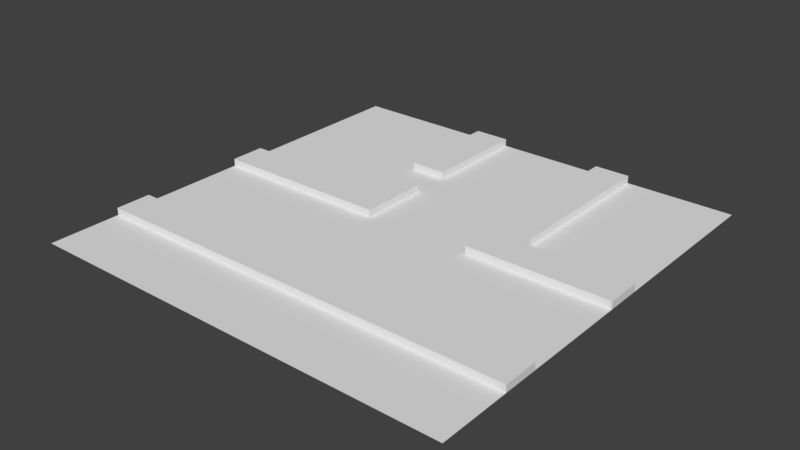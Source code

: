 # Source: PracticeParkTile.blend  (saved by Blender 2.79.0; exported with 4.5.12 LTS)
import bpy
from mathutils import Matrix  # noqa: F401  (used for matrix-valued properties, if any)

bpy.ops.wm.read_factory_settings(use_empty=True)
scene = bpy.context.scene
scene.name = 'Scene'

# ---- collections
col_collection_1 = bpy.data.collections.new('Collection 1'); scene.collection.children.link(col_collection_1)

# ---- world
world_world = bpy.data.worlds.new('World'); scene.world = world_world
world_world.color = (0.05088, 0.05088, 0.05088)
world_world.use_sun_shadow = False
world_world.sun_shadow_jitter_overblur = 0.0
world_world.cycles.sampling_method = 'MANUAL'

# ---- meshes
me_plane = bpy.data.meshes.new('Plane')
me_plane.from_pydata([(-1.0, -1.0, 0.0), (1.0, -1.0, 0.0), (-1.0, 1.0, 0.0), (1.0, 1.0, 0.0), (-1.0, 0.8333, 0.0), (-1.0, 0.6667, 0.0), (-1.0, 0.5, 0.0), (-1.0, 0.3333, 0.0), (-1.0, 0.1667, 0.0), (-1.0, -7.451e-08, 0.0), (-1.0, -0.1667, 0.0), (-1.0, -0.3333, 0.0), (-1.0, -0.5, 0.0), (-1.0, -0.6667, 0.0), (-1.0, -0.8333, 0.0), (1.0, -0.8333, 0.0), (1.0, -0.6667, 0.0), (1.0, -0.5, 0.0), (1.0, -0.3333, 0.0), (1.0, -0.1667, 0.0), (1.0, 7.451e-08, 0.0), (1.0, 0.1667, 0.0), (1.0, 0.3333, 0.0), (1.0, 0.5, 0.0), (1.0, 0.6667, 0.0), (1.0, 0.8333, 0.0), (-0.8333, -1.0, 0.0), (-0.6667, -1.0, 0.0), (-0.5, -1.0, 0.0), (-0.3333, -1.0, 0.0), (-0.1667, -1.0, 0.0), (7.451e-08, -1.0, 0.0), (0.1667, -1.0, 0.0), (0.3333, -1.0, 0.0), (0.5, -1.0, 0.0), (0.6667, -1.0, 0.0), (0.8333, -1.0, 0.0), (0.8333, 1.0, 0.0), (0.6667, 1.0, 0.0), (0.5, 1.0, 0.0), (0.3333, 1.0, 0.0), (0.1667, 1.0, 0.0), (-7.451e-08, 1.0, 0.0), (-0.1667, 1.0, 0.0), (-0.3333, 1.0, 0.0), (-0.5, 1.0, 0.0), (-0.6667, 1.0, 0.0), (-0.8333, 1.0, 0.0), (0.8333, -0.8333, 0.0), (0.6667, -0.8333, 0.0), (0.5, -0.8333, 0.0), (0.3333, -0.8333, 0.0), (0.1667, -0.8333, 0.0), (-7.451e-08, -0.8333, 0.0), (-0.1667, -0.8333, 0.0), (-0.3333, -0.8333, 0.0), (-0.5, -0.8333, 0.0), (-0.6667, -0.8333, 0.0), (-0.8333, -0.8333, 0.0), (0.8333, -0.6667, 0.0), (0.6667, -0.6667, 0.0), (0.5, -0.6667, 0.0), (0.3333, -0.6667, 0.0), (0.1667, -0.6667, 0.0), (-7.451e-08, -0.6667, 0.0), (-0.1667, -0.6667, 0.0), (-0.3333, -0.6667, 0.0), (-0.5, -0.6667, 0.0), (-0.6667, -0.6667, 0.0), (-0.8333, -0.6667, 0.0), (0.8333, -0.5, 0.0), (0.6667, -0.5, 0.0), (0.5, -0.5, 0.0), (0.3333, -0.5, 0.0), (0.1667, -0.5, 0.0), (-7.451e-08, -0.5, 0.0), (-0.1667, -0.5, 0.0), (-0.3333, -0.5, 0.0), (-0.5, -0.5, 0.0), (-0.6667, -0.5, 0.0), (-0.8333, -0.5, 0.0), (0.8333, -0.3333, 0.0), (0.6667, -0.3333, 0.0), (0.5, -0.3333, 0.0), (0.3333, -0.3333, 0.0), (0.1667, -0.3333, 0.0), (-7.451e-08, -0.3333, 0.0), (-0.1667, -0.3333, 0.0), (-0.3333, -0.3333, 0.0), (-0.5, -0.3333, 0.0), (-0.6667, -0.3333, 0.0), (-0.8333, -0.3333, 0.0), (0.8333, -0.1667, 0.0), (0.6667, -0.1667, 0.0), (0.5, -0.1667, 0.0), (0.3333, -0.1667, 0.0), (0.1667, -0.1667, 0.0), (-7.451e-08, -0.1667, 0.0), (-0.1667, -0.1667, 0.0), (-0.3333, -0.1667, 0.0), (-0.5, -0.1667, 0.0), (-0.6667, -0.1667, 0.0), (-0.8333, -0.1667, 0.0), (0.8333, 6.209e-08, 0.0), (0.6667, 4.967e-08, 0.0), (0.5, 3.725e-08, 0.0), (0.3333, 2.484e-08, 0.0), (0.1667, 1.242e-08, 0.0), (-7.451e-08, 0.0, 0.0), (-0.1667, -1.242e-08, 0.0), (-0.3333, -2.484e-08, 0.0), (-0.5, -3.725e-08, 0.0), (-0.6667, -4.967e-08, 0.0), (-0.8333, -6.209e-08, 0.0), (0.8333, 0.1667, 0.0), (0.6667, 0.1667, 0.0), (0.5, 0.1667, 0.0), (0.3333, 0.1667, 0.0), (0.1667, 0.1667, 0.0), (-7.451e-08, 0.1667, 0.0), (-0.1667, 0.1667, 0.0), (-0.3333, 0.1667, 0.0), (-0.5, 0.1667, 0.0), (-0.6667, 0.1667, 0.0), (-0.8333, 0.1667, 0.0), (0.8333, 0.3333, 0.0), (0.6667, 0.3333, 0.0), (0.5, 0.3333, 0.0), (0.3333, 0.3333, 0.0), (0.1667, 0.3333, 0.0), (-7.451e-08, 0.3333, 0.0), (-0.1667, 0.3333, 0.0), (-0.3333, 0.3333, 0.0), (-0.5, 0.3333, 0.0), (-0.6667, 0.3333, 0.0), (-0.8333, 0.3333, 0.0), (0.8333, 0.5, 0.0), (0.6667, 0.5, 0.0), (0.5, 0.5, 0.0), (0.3333, 0.5, 0.0), (0.1667, 0.5, 0.0), (-7.451e-08, 0.5, 0.0), (-0.1667, 0.5, 0.0), (-0.3333, 0.5, 0.0), (-0.5, 0.5, 0.0), (-0.6667, 0.5, 0.0), (-0.8333, 0.5, 0.0), (0.8333, 0.6667, 0.0), (0.6667, 0.6667, 0.0), (0.5, 0.6667, 0.0), (0.3333, 0.6667, 0.0), (0.1667, 0.6667, 0.0), (-7.451e-08, 0.6667, 0.0), (-0.1667, 0.6667, 0.0), (-0.3333, 0.6667, 0.0), (-0.5, 0.6667, 0.0), (-0.6667, 0.6667, 0.0), (-0.8333, 0.6667, 0.0), (0.8333, 0.8333, 0.0), (0.6667, 0.8333, 0.0), (0.5, 0.8333, 0.0), (0.3333, 0.8333, 0.0), (0.1667, 0.8333, 0.0), (-7.451e-08, 0.8333, 0.0), (-0.1667, 0.8333, 0.0), (-0.3333, 0.8333, 0.0), (-0.5, 0.8333, 0.0), (-0.6667, 0.8333, 0.0), (-0.8333, 0.8333, 0.0), (-1.0, -0.5, 0.0), (-1.0, -0.6667, 0.0), (1.0, -0.6667, 0.0), (1.0, -0.5, 0.0), (0.8333, -0.6667, 0.0), (0.6667, -0.6667, 0.0), (0.5, -0.6667, 0.0), (0.3333, -0.6667, 0.0), (0.1667, -0.6667, 0.0), (-7.451e-08, -0.6667, 0.0), (-0.1667, -0.6667, 0.0), (-0.3333, -0.6667, 0.0), (-0.5, -0.6667, 0.0), (-0.6667, -0.6667, 0.0), (-0.8333, -0.6667, 0.0), (0.8333, -0.5, 0.0), (0.6667, -0.5, 0.0), (0.5, -0.5, 0.0), (0.3333, -0.5, 0.0), (0.1667, -0.5, 0.0), (-7.451e-08, -0.5, 0.0), (-0.1667, -0.5, 0.0), (-0.3333, -0.5, 0.0), (-0.5, -0.5, 0.0), (-0.6667, -0.5, 0.0), (-0.8333, -0.5, 0.0), (-1.0, -0.5, 0.0), (-1.0, -0.6667, 0.0), (1.0, -0.6667, 0.0), (1.0, -0.5, 0.0), (0.8333, -0.6667, 0.0), (0.6667, -0.6667, 0.0), (0.5, -0.6667, 0.0), (0.3333, -0.6667, 0.0), (0.1667, -0.6667, 0.0), (-7.451e-08, -0.6667, 0.0), (-0.1667, -0.6667, 0.0), (-0.3333, -0.6667, 0.0), (-0.5, -0.6667, 0.0), (-0.6667, -0.6667, 0.0), (-0.8333, -0.6667, 0.0), (0.8333, -0.5, 0.0), (0.6667, -0.5, 0.0), (0.5, -0.5, 0.0), (0.3333, -0.5, 0.0), (0.1667, -0.5, 0.0), (-7.451e-08, -0.5, 0.0), (-0.1667, -0.5, 0.0), (-0.3333, -0.5, 0.0), (-0.5, -0.5, 0.0), (-0.6667, -0.5, 0.0), (-0.8333, -0.5, 0.0), (-1.0, -0.5, 0.2005), (-1.0, -0.6667, 0.2005), (1.0, -0.6667, 0.2005), (1.0, -0.5, 0.2005), (0.8333, -0.6667, 0.2005), (0.6667, -0.6667, 0.2005), (0.5, -0.6667, 0.2005), (0.3333, -0.6667, 0.2005), (0.1667, -0.6667, 0.2005), (-7.451e-08, -0.6667, 0.2005), (-0.1667, -0.6667, 0.2005), (-0.3333, -0.6667, 0.2005), (-0.5, -0.6667, 0.2005), (-0.6667, -0.6667, 0.2005), (-0.8333, -0.6667, 0.2005), (0.8333, -0.5, 0.2005), (0.6667, -0.5, 0.2005), (0.5, -0.5, 0.2005), (0.3333, -0.5, 0.2005), (0.1667, -0.5, 0.2005), (-7.451e-08, -0.5, 0.2005), (-0.1667, -0.5, 0.2005), (-0.3333, -0.5, 0.2005), (-0.5, -0.5, 0.2005), (-0.6667, -0.5, 0.2005), (-0.8333, -0.5, 0.2005), (1.0, 7.451e-08, 0.0), (1.0, 0.1667, 0.0), (0.5, 1.0, 0.0), (0.3333, 1.0, 0.0), (0.8333, 6.209e-08, 0.0), (0.6667, 4.967e-08, 0.0), (0.5, 3.725e-08, 0.0), (0.3333, 2.484e-08, 0.0), (0.8333, 0.1667, 0.0), (0.6667, 0.1667, 0.0), (0.5, 0.1667, 0.0), (0.3333, 0.1667, 0.0), (0.5, 0.3333, 0.0), (0.3333, 0.3333, 0.0), (0.5, 0.5, 0.0), (0.3333, 0.5, 0.0), (0.5, 0.6667, 0.0), (0.3333, 0.6667, 0.0), (0.5, 0.8333, 0.0), (0.3333, 0.8333, 0.0), (1.0, 7.451e-08, 0.0), (1.0, 0.1667, 0.0), (0.5, 1.0, 0.0), (0.3333, 1.0, 0.0), (0.8333, 6.209e-08, 0.0), (0.6667, 4.967e-08, 0.0), (0.5, 3.725e-08, 0.0), (0.3333, 2.484e-08, 0.0), (0.8333, 0.1667, 0.0), (0.6667, 0.1667, 0.0), (0.5, 0.1667, 0.0), (0.3333, 0.1667, 0.0), (0.5, 0.3333, 0.0), (0.3333, 0.3333, 0.0), (0.5, 0.5, 0.0), (0.3333, 0.5, 0.0), (0.5, 0.6667, 0.0), (0.3333, 0.6667, 0.0), (0.5, 0.8333, 0.0), (0.3333, 0.8333, 0.0), (1.0, 7.451e-08, 0.2112), (1.0, 0.1667, 0.2112), (0.5, 1.0, 0.2112), (0.3333, 1.0, 0.2112), (0.8333, 6.209e-08, 0.2112), (0.6667, 4.967e-08, 0.2112), (0.5, 3.725e-08, 0.2112), (0.3333, 2.484e-08, 0.2112), (0.8333, 0.1667, 0.2112), (0.6667, 0.1667, 0.2112), (0.5, 0.1667, 0.2112), (0.3333, 0.1667, 0.2112), (0.5, 0.3333, 0.2112), (0.3333, 0.3333, 0.2112), (0.5, 0.5, 0.2112), (0.3333, 0.5, 0.2112), (0.5, 0.6667, 0.2112), (0.3333, 0.6667, 0.2112), (0.5, 0.8333, 0.2112), (0.3333, 0.8333, 0.2112), (-1.0, 0.1667, 0.0), (-1.0, -7.451e-08, 0.0), (-0.1667, 1.0, 0.0), (-0.3333, 1.0, 0.0), (-0.1667, -1.242e-08, 0.0), (-0.3333, -2.484e-08, 0.0), (-0.5, -3.725e-08, 0.0), (-0.6667, -4.967e-08, 0.0), (-0.8333, -6.209e-08, 0.0), (-0.1667, 0.1667, 0.0), (-0.3333, 0.1667, 0.0), (-0.5, 0.1667, 0.0), (-0.6667, 0.1667, 0.0), (-0.8333, 0.1667, 0.0), (-0.1667, 0.3333, 0.0), (-0.3333, 0.3333, 0.0), (-0.1667, 0.5, 0.0), (-0.3333, 0.5, 0.0), (-0.1667, 0.6667, 0.0), (-0.3333, 0.6667, 0.0), (-0.1667, 0.8333, 0.0), (-0.3333, 0.8333, 0.0), (-1.0, 0.1667, 0.2051), (-1.0, -7.451e-08, 0.2051), (-0.1667, 1.0, 0.2051), (-0.3333, 1.0, 0.2051), (-0.1667, -1.242e-08, 0.2051), (-0.3333, -2.484e-08, 0.2051), (-0.5, -3.725e-08, 0.2051), (-0.6667, -4.967e-08, 0.2051), (-0.8333, -6.209e-08, 0.2051), (-0.1667, 0.1667, 0.2051), (-0.3333, 0.1667, 0.2051), (-0.5, 0.1667, 0.2051), (-0.6667, 0.1667, 0.2051), (-0.8333, 0.1667, 0.2051), (-0.1667, 0.3333, 0.2051), (-0.3333, 0.3333, 0.2051), (-0.1667, 0.5, 0.2051), (-0.3333, 0.5, 0.2051), (-0.1667, 0.6667, 0.2051), (-0.3333, 0.6667, 0.2051), (-0.1667, 0.8333, 0.2051), (-0.3333, 0.8333, 0.2051)], [], [(158, 25, 3, 37), (36, 1, 15, 48), (48, 15, 16, 59), (70, 71, 185, 184), (70, 17, 18, 81), (81, 18, 19, 92), (92, 19, 20, 103), (138, 149, 263, 261), (114, 21, 22, 125), (125, 22, 23, 136), (136, 23, 24, 147), (147, 24, 25, 158), (5, 157, 168, 4), (157, 156, 167, 168), (156, 155, 166, 167), (155, 154, 165, 166), (132, 121, 317, 322), (153, 152, 163, 164), (152, 151, 162, 163), (151, 150, 161, 162), (21, 114, 255, 248), (149, 148, 159, 160), (148, 147, 158, 159), (6, 146, 157, 5), (146, 145, 156, 157), (145, 144, 155, 156), (144, 143, 154, 155), (122, 123, 319, 318), (142, 141, 152, 153), (141, 140, 151, 152), (140, 139, 150, 151), (116, 127, 259, 257), (138, 137, 148, 149), (137, 136, 147, 148), (7, 135, 146, 6), (135, 134, 145, 146), (134, 133, 144, 145), (133, 132, 143, 144), (44, 165, 328, 310), (131, 130, 141, 142), (130, 129, 140, 141), (129, 128, 139, 140), (20, 21, 248, 247), (127, 126, 137, 138), (126, 125, 136, 137), (8, 124, 135, 7), (124, 123, 134, 135), (123, 122, 133, 134), (122, 121, 132, 133), (121, 122, 318, 317), (120, 119, 130, 131), (119, 118, 129, 130), (118, 117, 128, 129), (106, 105, 253, 254), (116, 115, 126, 127), (115, 114, 125, 126), (153, 164, 327, 325), (131, 142, 323, 321), (109, 120, 316, 311), (113, 112, 314, 315), (165, 154, 326, 328), (109, 108, 119, 120), (108, 107, 118, 119), (107, 106, 117, 118), (150, 139, 262, 264), (160, 39, 249, 265), (128, 117, 258, 260), (10, 102, 113, 9), (102, 101, 112, 113), (101, 100, 111, 112), (100, 99, 110, 111), (99, 98, 109, 110), (98, 97, 108, 109), (97, 96, 107, 108), (96, 95, 106, 107), (95, 94, 105, 106), (94, 93, 104, 105), (93, 92, 103, 104), (11, 91, 102, 10), (91, 90, 101, 102), (90, 89, 100, 101), (89, 88, 99, 100), (88, 87, 98, 99), (87, 86, 97, 98), (86, 85, 96, 97), (85, 84, 95, 96), (84, 83, 94, 95), (83, 82, 93, 94), (82, 81, 92, 93), (12, 80, 91, 11), (80, 79, 90, 91), (79, 78, 89, 90), (78, 77, 88, 89), (77, 76, 87, 88), (76, 75, 86, 87), (75, 74, 85, 86), (74, 73, 84, 85), (73, 72, 83, 84), (72, 71, 82, 83), (71, 70, 81, 82), (77, 78, 192, 191), (63, 62, 176, 177), (17, 70, 184, 172), (76, 77, 191, 190), (62, 61, 175, 176), (69, 68, 182, 183), (80, 12, 169, 194), (12, 13, 170, 169), (75, 76, 190, 189), (61, 60, 174, 175), (68, 67, 181, 182), (14, 58, 69, 13), (58, 57, 68, 69), (57, 56, 67, 68), (56, 55, 66, 67), (55, 54, 65, 66), (54, 53, 64, 65), (53, 52, 63, 64), (52, 51, 62, 63), (51, 50, 61, 62), (50, 49, 60, 61), (49, 48, 59, 60), (0, 26, 58, 14), (26, 27, 57, 58), (27, 28, 56, 57), (28, 29, 55, 56), (29, 30, 54, 55), (30, 31, 53, 54), (31, 32, 52, 53), (32, 33, 51, 52), (33, 34, 50, 51), (34, 35, 49, 50), (35, 36, 48, 49), (4, 168, 47, 2), (168, 167, 46, 47), (167, 166, 45, 46), (166, 165, 44, 45), (143, 132, 322, 324), (164, 163, 42, 43), (163, 162, 41, 42), (162, 161, 40, 41), (105, 104, 252, 253), (160, 159, 38, 39), (159, 158, 37, 38), (169, 170, 196, 195), (190, 191, 217, 216), (176, 175, 201, 202), (183, 182, 208, 209), (189, 190, 216, 215), (175, 174, 200, 201), (182, 181, 207, 208), (188, 189, 215, 214), (174, 173, 199, 200), (181, 180, 206, 207), (187, 188, 214, 213), (173, 171, 197, 199), (64, 63, 177, 178), (78, 79, 193, 192), (71, 72, 186, 185), (65, 64, 178, 179), (79, 80, 194, 193), (16, 17, 172, 171), (72, 73, 187, 186), (66, 65, 179, 180), (59, 16, 171, 173), (73, 74, 188, 187), (67, 66, 180, 181), (60, 59, 173, 174), (74, 75, 189, 188), (13, 69, 183, 170), (216, 217, 243, 242), (202, 201, 227, 228), (209, 208, 234, 235), (215, 216, 242, 241), (201, 200, 226, 227), (208, 207, 233, 234), (214, 215, 241, 240), (200, 199, 225, 226), (207, 206, 232, 233), (213, 214, 240, 239), (199, 197, 223, 225), (206, 205, 231, 232), (172, 184, 210, 198), (177, 176, 202, 203), (191, 192, 218, 217), (171, 172, 198, 197), (184, 185, 211, 210), (178, 177, 203, 204), (192, 193, 219, 218), (170, 183, 209, 196), (185, 186, 212, 211), (179, 178, 204, 205), (193, 194, 220, 219), (194, 169, 195, 220), (186, 187, 213, 212), (180, 179, 205, 206), (225, 223, 224, 236), (222, 235, 246, 221), (235, 234, 245, 246), (234, 233, 244, 245), (233, 232, 243, 244), (232, 231, 242, 243), (231, 230, 241, 242), (230, 229, 240, 241), (229, 228, 239, 240), (228, 227, 238, 239), (227, 226, 237, 238), (226, 225, 236, 237), (195, 196, 222, 221), (198, 210, 236, 224), (203, 202, 228, 229), (217, 218, 244, 243), (197, 198, 224, 223), (210, 211, 237, 236), (204, 203, 229, 230), (218, 219, 245, 244), (196, 209, 235, 222), (211, 212, 238, 237), (205, 204, 230, 231), (219, 220, 246, 245), (220, 195, 221, 246), (212, 213, 239, 238), (257, 259, 279, 277), (248, 255, 275, 268), (260, 258, 278, 280), (254, 253, 273, 274), (265, 249, 269, 285), (259, 261, 281, 279), (253, 252, 272, 273), (250, 266, 286, 270), (262, 260, 280, 282), (39, 40, 250, 249), (114, 115, 256, 255), (115, 116, 257, 256), (117, 106, 254, 258), (139, 128, 260, 262), (161, 150, 264, 266), (127, 138, 261, 259), (103, 20, 247, 251), (149, 160, 265, 263), (104, 103, 251, 252), (40, 161, 266, 250), (270, 286, 306, 290), (282, 280, 300, 302), (272, 271, 291, 292), (281, 283, 303, 301), (271, 267, 287, 291), (284, 282, 302, 304), (269, 270, 290, 289), (276, 277, 297, 296), (283, 285, 305, 303), (266, 264, 284, 286), (255, 256, 276, 275), (258, 254, 274, 278), (247, 248, 268, 267), (263, 265, 285, 283), (256, 257, 277, 276), (249, 250, 270, 269), (264, 262, 282, 284), (251, 247, 267, 271), (261, 263, 283, 281), (252, 251, 271, 272), (291, 287, 288, 295), (304, 303, 305, 306), (302, 301, 303, 304), (300, 299, 301, 302), (298, 297, 299, 300), (294, 293, 297, 298), (293, 292, 296, 297), (292, 291, 295, 296), (306, 305, 289, 290), (273, 272, 292, 293), (279, 281, 301, 299), (285, 269, 289, 305), (274, 273, 293, 294), (280, 278, 298, 300), (268, 275, 295, 288), (277, 279, 299, 297), (286, 284, 304, 306), (275, 276, 296, 295), (278, 274, 294, 298), (267, 268, 288, 287), (313, 312, 334, 335), (323, 325, 347, 345), (312, 311, 333, 334), (319, 320, 342, 341), (326, 324, 346, 348), (309, 310, 332, 331), (318, 319, 341, 340), (325, 327, 349, 347), (320, 307, 329, 342), (317, 318, 340, 339), (9, 113, 315, 308), (164, 43, 309, 327), (154, 143, 324, 326), (8, 9, 308, 307), (123, 124, 320, 319), (120, 131, 321, 316), (124, 8, 307, 320), (142, 153, 325, 323), (110, 109, 311, 312), (43, 44, 310, 309), (111, 110, 312, 313), (112, 111, 313, 314), (348, 347, 349, 350), (346, 345, 347, 348), (339, 338, 343, 344), (330, 337, 342, 329), (337, 336, 341, 342), (336, 335, 340, 341), (335, 334, 339, 340), (334, 333, 338, 339), (350, 349, 331, 332), (311, 316, 338, 333), (314, 313, 335, 336), (310, 328, 350, 332), (315, 314, 336, 337), (322, 317, 339, 344), (307, 308, 330, 329), (327, 309, 331, 349), (316, 321, 343, 338), (308, 315, 337, 330), (328, 326, 348, 350), (322, 321, 323, 324), (343, 321, 322, 344), (346, 324, 323, 345)])
me_plane.use_remesh_preserve_volume = False
me_plane.use_remesh_preserve_attributes = False
me_plane.use_mirror_vertex_groups = False
me_plane.update()

# ---- objects
ob_plane = bpy.data.objects.new('Plane', me_plane)

# ---- transforms, parenting, visibility, modifiers, constraints
ob_plane.location = (0.0, 0.0, 0.0)
ob_plane.scale = (6.0, 6.0, 1.0)
ob_plane.lineart.crease_threshold = 0.0

# ---- collection membership
col_collection_1.objects.link(ob_plane)

# ---- scene / render settings (as saved in the file)
scene.frame_start = 1; scene.frame_end = 250; scene.frame_set(24)
scene.render.engine = 'BLENDER_EEVEE_NEXT'
scene.render.resolution_percentage = 50
scene.render.dither_intensity = 0.0
scene.cycles.use_denoising = False
scene.cycles.samples = 128
scene.cycles.sampling_pattern = 'TABULATED_SOBOL'
scene.cycles.use_adaptive_sampling = False
scene.cycles.use_light_tree = False
scene.cycles.blur_glossy = 0.0
scene.cycles.sample_clamp_indirect = 0.0
scene.view_settings.view_transform = 'Standard'
bpy.context.view_layer.update()

# ---- added for rendering (the .blend has no active camera and no usable light): camera, sun
cam_auto = bpy.data.cameras.new('AutoCamera')
cam_auto.lens = 50.0
cam_auto.sensor_width = 36.0
cam_auto.clip_end = 1000.0
ob_auto_camera = bpy.data.objects.new('AutoCamera', cam_auto)
scene.collection.objects.link(ob_auto_camera)
ob_auto_camera.location = (15.7028, -18.8434, 12.6679)
ob_auto_camera.rotation_euler = (1.09748, -7.21219e-08, 0.694738)
scene.camera = ob_auto_camera
light_auto_sun = bpy.data.lights.new('AutoSun', 'SUN')
light_auto_sun.energy = 3.0
light_auto_sun.angle = 0.0523599
ob_auto_sun = bpy.data.objects.new('AutoSun', light_auto_sun)
scene.collection.objects.link(ob_auto_sun)
ob_auto_sun.rotation_euler = (0.872665, 0.174533, 0.523599)
bpy.context.view_layer.update()
